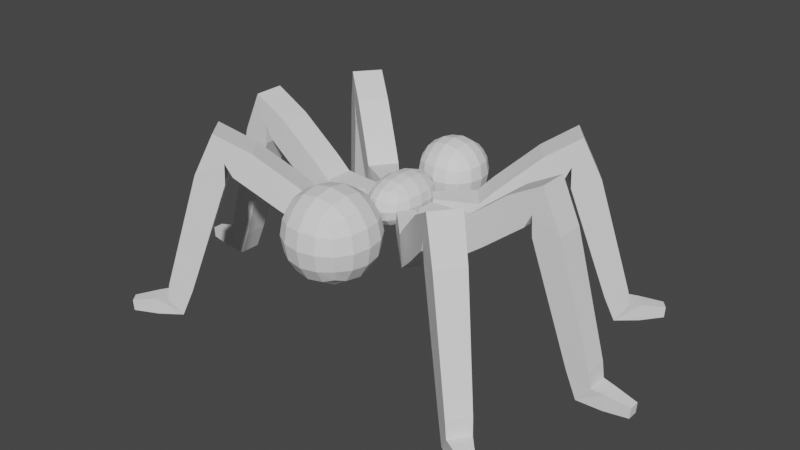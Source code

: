 # Source: untitled.blend  (saved by Blender 3.5.10; exported with 4.5.12 LTS)
import bpy
from mathutils import Matrix  # noqa: F401  (used for matrix-valued properties, if any)

bpy.ops.wm.read_factory_settings(use_empty=True)
scene = bpy.context.scene
scene.name = 'Scene'

# ---- collections
col_collection = bpy.data.collections.new('Collection'); scene.collection.children.link(col_collection)

# ---- world
world_world = bpy.data.worlds.new('World'); scene.world = world_world
world_world.use_nodes = True; world_world.node_tree.nodes.clear()
_N = world_world.node_tree.nodes; _L = world_world.node_tree.links
n0 = _N.new('ShaderNodeOutputWorld'); n0.name = 'World Output'; n0.location = (300, 300)
n1 = _N.new('ShaderNodeBackground'); n1.name = 'Background'; n1.location = (10, 300)
n1.inputs[0].default_value = (0.05088, 0.05088, 0.05088, 1.0)
_L.new(n1.outputs[0], n0.inputs[0])
n0.is_active_output = True
world_world.color = (0.05088, 0.05088, 0.05088)
world_world.use_sun_shadow = False
world_world.sun_shadow_jitter_overblur = 0.0

# ---- meshes
me_cube_001 = bpy.data.meshes.new('Cube.001')
me_cube_001.from_pydata([(-1.0, -1.0, -1.0), (-1.0, -1.0, 1.0), (-1.0, 1.0, -1.0), (-1.0, 1.0, 1.0), (1.0, -1.0, -1.0), (1.0, -1.0, 1.0), (1.0, 1.0, -1.0), (1.0, 1.0, 1.0)], [], [(0, 1, 3, 2), (2, 3, 7, 6), (6, 7, 5, 4), (4, 5, 1, 0), (2, 6, 4, 0), (7, 3, 1, 5)])
_uv = me_cube_001.uv_layers.new(name='UVMap')
_uv.uv.foreach_set('vector', [0.375, 0.0, 0.625, 0.0, 0.625, 0.25, 0.375, 0.25, 0.375, 0.25, 0.625, 0.25, 0.625, 0.5, 0.375, 0.5, 0.375, 0.5, 0.625, 0.5, 0.625, 0.75, 0.375, 0.75, 0.375, 0.75, 0.625, 0.75, 0.625, 1.0, 0.375, 1.0, 0.125, 0.5, 0.375, 0.5, 0.375, 0.75, 0.125, 0.75, 0.625, 0.5, 0.875, 0.5, 0.875, 0.75, 0.625, 0.75])
me_cube_001.update()
me_cube_002 = bpy.data.meshes.new('Cube.002')
me_cube_002.from_pydata([(-1.0, -1.0, -1.0), (-1.0, -1.0, 1.0), (-1.0, 1.0, -1.0), (-1.0, 1.0, 1.0), (1.0, -1.0, -1.0), (1.0, -1.0, 1.0), (1.0, 1.0, -1.0), (1.0, 1.0, 1.0)], [], [(0, 1, 3, 2), (2, 3, 7, 6), (6, 7, 5, 4), (4, 5, 1, 0), (2, 6, 4, 0), (7, 3, 1, 5)])
_uv = me_cube_002.uv_layers.new(name='UVMap')
_uv.uv.foreach_set('vector', [0.375, 0.0, 0.625, 0.0, 0.625, 0.25, 0.375, 0.25, 0.375, 0.25, 0.625, 0.25, 0.625, 0.5, 0.375, 0.5, 0.375, 0.5, 0.625, 0.5, 0.625, 0.75, 0.375, 0.75, 0.375, 0.75, 0.625, 0.75, 0.625, 1.0, 0.375, 1.0, 0.125, 0.5, 0.375, 0.5, 0.375, 0.75, 0.125, 0.75, 0.625, 0.5, 0.875, 0.5, 0.875, 0.75, 0.625, 0.75])
me_cube_002.update()
me_cube_003 = bpy.data.meshes.new('Cube.003')
me_cube_003.from_pydata([(-1.0, -1.0, -1.0), (-1.0, -1.0, 1.0), (-1.0, 1.0, -1.0), (-1.0, 1.0, 1.0), (1.0, -1.0, -1.0), (1.0, -1.0, 1.0), (1.0, 1.0, -1.0), (1.0, 1.0, 1.0)], [], [(0, 1, 3, 2), (2, 3, 7, 6), (6, 7, 5, 4), (4, 5, 1, 0), (2, 6, 4, 0), (7, 3, 1, 5)])
_uv = me_cube_003.uv_layers.new(name='UVMap')
_uv.uv.foreach_set('vector', [0.375, 0.0, 0.625, 0.0, 0.625, 0.25, 0.375, 0.25, 0.375, 0.25, 0.625, 0.25, 0.625, 0.5, 0.375, 0.5, 0.375, 0.5, 0.625, 0.5, 0.625, 0.75, 0.375, 0.75, 0.375, 0.75, 0.625, 0.75, 0.625, 1.0, 0.375, 1.0, 0.125, 0.5, 0.375, 0.5, 0.375, 0.75, 0.125, 0.75, 0.625, 0.5, 0.875, 0.5, 0.875, 0.75, 0.625, 0.75])
me_cube_003.update()
me_vert = bpy.data.meshes.new('Vert')
me_vert.from_pydata([(-0.1832, 0.6316, -0.2847), (0.1832, 0.6316, -0.2847), (0.1832, 0.6885, 0.0773), (-0.1832, 0.6885, 0.0773), (-0.3168, 1.727, -0.5649), (0.3168, 1.727, -0.5649), (0.3168, 1.565, 0.04755), (-0.3168, 1.565, 0.04755), (-0.3178, 3.297, 0.8272), (0.3178, 3.297, 0.8272), (0.3178, 3.48, 1.436), (-0.3178, 3.48, 1.436), (-0.2332, 4.403, -2.622), (0.2332, 4.403, -2.622), (0.2332, 4.69, -2.254), (-0.2332, 4.69, -2.254), (-0.115, 5.446, -2.61), (0.115, 5.446, -2.61), (0.115, 5.461, -2.381), (-0.115, 5.461, -2.381), (-0.5289, 0.3909, -0.2847), (-0.2376, 0.6132, -0.2847), (-0.2721, 0.6584, 0.0773), (-0.5634, 0.4361, 0.0773), (-1.3, 1.181, -0.5649), (-0.7962, 1.565, -0.5649), (-0.6978, 1.436, 0.04755), (-1.201, 1.052, 0.04755), (-2.253, 2.428, 0.8272), (-1.748, 2.814, 0.8272), (-1.859, 2.959, 1.436), (-2.364, 2.574, 1.436), (-2.857, 3.359, -2.622), (-2.486, 3.642, -2.622), (-2.66, 3.869, -2.254), (-3.031, 3.586, -2.254), (-3.396, 4.259, -2.61), (-3.213, 4.399, -2.61), (-3.222, 4.41, -2.381), (-3.405, 4.271, -2.381), (0.2573, 0.6052, -0.2847), (0.5412, 0.3735, -0.2847), (0.5772, 0.4176, 0.0773), (0.2932, 0.6493, 0.0773), (0.8464, 1.539, -0.5649), (1.337, 1.138, -0.5649), (1.235, 1.012, 0.04755), (0.744, 1.413, 0.04755), (1.838, 2.756, 0.8272), (2.331, 2.354, 0.8272), (2.446, 2.496, 1.436), (1.954, 2.898, 1.436), (2.603, 3.559, -2.622), (2.964, 3.264, -2.622), (3.145, 3.486, -2.254), (2.784, 3.781, -2.254), (3.354, 4.292, -2.61), (3.532, 4.147, -2.61), (3.541, 4.158, -2.381), (3.363, 4.304, -2.381), (-0.1832, -0.6316, -0.2847), (0.1832, -0.6316, -0.2847), (0.1832, -0.6885, 0.0773), (-0.1832, -0.6885, 0.0773), (-0.3168, -1.727, -0.5649), (0.3168, -1.727, -0.5649), (0.3168, -1.565, 0.04755), (-0.3168, -1.565, 0.04755), (-0.3178, -3.297, 0.8272), (0.3178, -3.297, 0.8272), (0.3178, -3.48, 1.436), (-0.3178, -3.48, 1.436), (-0.2332, -4.403, -2.622), (0.2332, -4.403, -2.622), (0.2332, -4.69, -2.254), (-0.2332, -4.69, -2.254), (-0.115, -5.446, -2.61), (0.115, -5.446, -2.61), (0.115, -5.461, -2.381), (-0.115, -5.461, -2.381), (-0.5289, -0.3909, -0.2847), (-0.2376, -0.6132, -0.2847), (-0.2721, -0.6584, 0.0773), (-0.5634, -0.4361, 0.0773), (-1.3, -1.181, -0.5649), (-0.7962, -1.565, -0.5649), (-0.6978, -1.436, 0.04755), (-1.201, -1.052, 0.04755), (-2.253, -2.428, 0.8272), (-1.748, -2.814, 0.8272), (-1.859, -2.959, 1.436), (-2.364, -2.574, 1.436), (-2.857, -3.359, -2.622), (-2.486, -3.642, -2.622), (-2.66, -3.869, -2.254), (-3.031, -3.586, -2.254), (-3.396, -4.259, -2.61), (-3.213, -4.399, -2.61), (-3.222, -4.41, -2.381), (-3.405, -4.271, -2.381), (0.2573, -0.6052, -0.2847), (0.5412, -0.3735, -0.2847), (0.5772, -0.4176, 0.0773), (0.2932, -0.6493, 0.0773), (0.8464, -1.539, -0.5649), (1.337, -1.138, -0.5649), (1.235, -1.012, 0.04755), (0.744, -1.413, 0.04755), (1.838, -2.756, 0.8272), (2.331, -2.354, 0.8272), (2.446, -2.496, 1.436), (1.954, -2.898, 1.436), (2.603, -3.559, -2.622), (2.964, -3.264, -2.622), (3.145, -3.486, -2.254), (2.784, -3.781, -2.254), (3.354, -4.292, -2.61), (3.532, -4.147, -2.61), (3.541, -4.158, -2.381), (3.363, -4.304, -2.381), (-0.2351, 1.007, -0.3962), (0.2351, 1.007, -0.3962), (0.2351, 1.08, 0.06835), (-0.2351, 1.08, 0.06835), (-0.317, 2.279, -0.1597), (0.317, 2.279, -0.1597), (0.317, 1.883, 0.3359), (-0.317, 1.883, 0.3359), (-0.3173, 2.714, 0.1877), (0.3173, 2.714, 0.1877), (0.3173, 2.319, 0.6837), (-0.3173, 2.319, 0.6837), (-0.3175, 3.151, 0.5353), (0.3175, 3.151, 0.5353), (0.3175, 2.755, 1.032), (-0.3175, 2.755, 1.032), (-0.3021, 3.316, 0.3778), (0.3021, 3.316, 0.3778), (0.3021, 3.89, 0.5643), (-0.3021, 3.89, 0.5643), (-0.2892, 3.504, -0.1624), (0.2892, 3.504, -0.1624), (0.2892, 4.055, 0.01609), (-0.2892, 4.055, 0.01609), (-0.2772, 3.68, -0.6662), (0.2772, 3.68, -0.6662), (0.2772, 4.208, -0.4951), (-0.2772, 4.208, -0.4951), (-0.2657, 3.849, -1.148), (0.2657, 3.849, -1.148), (0.2657, 4.354, -0.9837), (-0.2657, 4.354, -0.9837), (-0.2546, 4.011, -1.613), (0.2546, 4.011, -1.613), (0.2546, 4.496, -1.456), (-0.2546, 4.496, -1.456), (-0.2438, 4.17, -2.066), (0.2438, 4.17, -2.066), (0.2438, 4.634, -1.916), (-0.2438, 4.634, -1.916), (-0.1812, 4.934, -2.644), (0.1812, 4.934, -2.644), (0.1812, 4.957, -2.282), (-0.1812, 4.957, -2.282), (-0.1459, 5.207, -2.626), (0.1459, 5.207, -2.626), (0.1459, 5.226, -2.335), (-0.1459, 5.226, -2.335), (-0.7976, 0.6574, -0.3962), (-0.4238, 0.9427, -0.3962), (-0.4681, 1.001, 0.06835), (-0.8419, 0.7155, 0.06835), (-1.635, 1.619, -0.1597), (-1.131, 2.004, -0.1597), (-0.8906, 1.689, 0.3359), (-1.395, 1.305, 0.3359), (-1.899, 1.965, 0.1877), (-1.395, 2.35, 0.1877), (-1.155, 2.036, 0.6837), (-1.659, 1.651, 0.6837), (-2.164, 2.312, 0.5353), (-1.659, 2.697, 0.5353), (-1.419, 2.382, 1.032), (-1.924, 1.997, 1.032), (-2.252, 2.452, 0.3778), (-1.772, 2.819, 0.3778), (-2.12, 3.276, 0.5643), (-2.601, 2.909, 0.5643), (-2.356, 2.61, -0.1624), (-1.896, 2.961, -0.1624), (-2.23, 3.399, 0.01609), (-2.69, 3.048, 0.01609), (-2.454, 2.757, -0.6662), (-2.013, 3.094, -0.6662), (-2.333, 3.513, -0.4951), (-2.774, 3.177, -0.4951), (-2.546, 2.898, -1.148), (-2.124, 3.221, -1.148), (-2.431, 3.622, -0.9837), (-2.853, 3.3, -0.9837), (-2.636, 3.034, -1.613), (-2.232, 3.343, -1.613), (-2.525, 3.728, -1.456), (-2.93, 3.419, -1.456), (-2.724, 3.167, -2.066), (-2.336, 3.462, -2.066), (-2.618, 3.831, -1.916), (-3.005, 3.535, -1.916), (-3.138, 3.812, -2.644), (-2.85, 4.032, -2.644), (-2.864, 4.05, -2.282), (-3.152, 3.831, -2.282), (-3.275, 4.051, -2.626), (-3.043, 4.228, -2.626), (-3.055, 4.242, -2.335), (-3.287, 4.065, -2.335), (0.4541, 0.9285, -0.3962), (0.8185, 0.6313, -0.3962), (0.8646, 0.6878, 0.06835), (0.5003, 0.9851, 0.06835), (1.195, 1.966, -0.1597), (1.686, 1.565, -0.1597), (1.436, 1.259, 0.3359), (0.9448, 1.66, 0.3359), (1.47, 2.304, 0.1877), (1.962, 1.903, 0.1877), (1.712, 1.596, 0.6837), (1.22, 1.997, 0.6837), (1.746, 2.642, 0.5353), (2.238, 2.24, 0.5353), (1.987, 1.934, 1.032), (1.495, 2.335, 1.032), (1.862, 2.76, 0.3778), (2.33, 2.378, 0.3778), (2.694, 2.823, 0.5643), (2.225, 3.205, 0.5643), (1.991, 2.898, -0.1624), (2.44, 2.533, -0.1624), (2.787, 2.959, 0.01609), (2.339, 3.325, 0.01609), (2.112, 3.027, -0.6662), (2.541, 2.676, -0.6662), (2.875, 3.085, -0.4951), (2.445, 3.436, -0.4951), (2.227, 3.15, -1.148), (2.639, 2.814, -1.148), (2.959, 3.206, -0.9837), (2.547, 3.542, -0.9837), (2.339, 3.269, -1.613), (2.733, 2.947, -1.613), (3.039, 3.323, -1.456), (2.645, 3.644, -1.456), (2.447, 3.385, -2.066), (2.825, 3.077, -2.066), (3.118, 3.436, -1.916), (2.74, 3.744, -1.916), (2.979, 3.938, -2.644), (3.26, 3.709, -2.644), (3.274, 3.727, -2.282), (2.993, 3.956, -2.282), (3.179, 4.127, -2.626), (3.405, 3.942, -2.626), (3.417, 3.957, -2.335), (3.19, 4.141, -2.335), (-0.2351, -1.007, -0.3962), (0.2351, -1.007, -0.3962), (0.2351, -1.08, 0.06835), (-0.2351, -1.08, 0.06835), (-0.317, -2.279, -0.1597), (0.317, -2.279, -0.1597), (0.317, -1.883, 0.3359), (-0.317, -1.883, 0.3359), (-0.3173, -2.714, 0.1877), (0.3173, -2.714, 0.1877), (0.3173, -2.319, 0.6837), (-0.3173, -2.319, 0.6837), (-0.3175, -3.151, 0.5353), (0.3175, -3.151, 0.5353), (0.3175, -2.755, 1.032), (-0.3175, -2.755, 1.032), (-0.3021, -3.316, 0.3778), (0.3021, -3.316, 0.3778), (0.3021, -3.89, 0.5643), (-0.3021, -3.89, 0.5643), (-0.2892, -3.504, -0.1624), (0.2892, -3.504, -0.1624), (0.2892, -4.055, 0.01609), (-0.2892, -4.055, 0.01609), (-0.2772, -3.68, -0.6662), (0.2772, -3.68, -0.6662), (0.2772, -4.208, -0.4951), (-0.2772, -4.208, -0.4951), (-0.2657, -3.849, -1.148), (0.2657, -3.849, -1.148), (0.2657, -4.354, -0.9837), (-0.2657, -4.354, -0.9837), (-0.2546, -4.011, -1.613), (0.2546, -4.011, -1.613), (0.2546, -4.496, -1.456), (-0.2546, -4.496, -1.456), (-0.2438, -4.17, -2.066), (0.2438, -4.17, -2.066), (0.2438, -4.634, -1.916), (-0.2438, -4.634, -1.916), (-0.1812, -4.934, -2.644), (0.1812, -4.934, -2.644), (0.1812, -4.957, -2.282), (-0.1812, -4.957, -2.282), (-0.1459, -5.207, -2.626), (0.1459, -5.207, -2.626), (0.1459, -5.226, -2.335), (-0.1459, -5.226, -2.335), (-0.7976, -0.6574, -0.3962), (-0.4238, -0.9427, -0.3962), (-0.4681, -1.001, 0.06835), (-0.8419, -0.7155, 0.06835), (-1.635, -1.619, -0.1597), (-1.131, -2.004, -0.1597), (-0.8906, -1.689, 0.3359), (-1.395, -1.305, 0.3359), (-1.899, -1.965, 0.1877), (-1.395, -2.35, 0.1877), (-1.155, -2.036, 0.6837), (-1.659, -1.651, 0.6837), (-2.164, -2.312, 0.5353), (-1.659, -2.697, 0.5353), (-1.419, -2.382, 1.032), (-1.924, -1.997, 1.032), (-2.252, -2.452, 0.3778), (-1.772, -2.819, 0.3778), (-2.12, -3.276, 0.5643), (-2.601, -2.909, 0.5643), (-2.356, -2.61, -0.1624), (-1.896, -2.961, -0.1624), (-2.23, -3.399, 0.01609), (-2.69, -3.048, 0.01609), (-2.454, -2.757, -0.6662), (-2.013, -3.094, -0.6662), (-2.333, -3.513, -0.4951), (-2.774, -3.177, -0.4951), (-2.546, -2.898, -1.148), (-2.124, -3.221, -1.148), (-2.431, -3.622, -0.9837), (-2.853, -3.3, -0.9837), (-2.636, -3.034, -1.613), (-2.232, -3.343, -1.613), (-2.525, -3.728, -1.456), (-2.93, -3.419, -1.456), (-2.724, -3.167, -2.066), (-2.336, -3.462, -2.066), (-2.618, -3.831, -1.916), (-3.005, -3.535, -1.916), (-3.138, -3.812, -2.644), (-2.85, -4.032, -2.644), (-2.864, -4.05, -2.282), (-3.152, -3.831, -2.282), (-3.275, -4.051, -2.626), (-3.043, -4.228, -2.626), (-3.055, -4.242, -2.335), (-3.287, -4.065, -2.335), (0.4541, -0.9285, -0.3962), (0.8185, -0.6313, -0.3962), (0.8646, -0.6878, 0.06835), (0.5003, -0.9851, 0.06835), (1.195, -1.966, -0.1597), (1.686, -1.565, -0.1597), (1.436, -1.259, 0.3359), (0.9448, -1.66, 0.3359), (1.47, -2.304, 0.1877), (1.962, -1.903, 0.1877), (1.712, -1.596, 0.6837), (1.22, -1.997, 0.6837), (1.746, -2.642, 0.5353), (2.238, -2.24, 0.5353), (1.987, -1.934, 1.032), (1.495, -2.335, 1.032), (1.862, -2.76, 0.3778), (2.33, -2.378, 0.3778), (2.694, -2.823, 0.5643), (2.225, -3.205, 0.5643), (1.991, -2.898, -0.1624), (2.44, -2.533, -0.1624), (2.787, -2.959, 0.01609), (2.339, -3.325, 0.01609), (2.112, -3.027, -0.6662), (2.541, -2.676, -0.6662), (2.875, -3.085, -0.4951), (2.445, -3.436, -0.4951), (2.227, -3.15, -1.148), (2.639, -2.814, -1.148), (2.959, -3.206, -0.9837), (2.547, -3.542, -0.9837), (2.339, -3.269, -1.613), (2.733, -2.947, -1.613), (3.039, -3.323, -1.456), (2.645, -3.644, -1.456), (2.447, -3.385, -2.066), (2.825, -3.077, -2.066), (3.118, -3.436, -1.916), (2.74, -3.744, -1.916), (2.979, -3.938, -2.644), (3.26, -3.709, -2.644), (3.274, -3.727, -2.282), (2.993, -3.956, -2.282), (3.179, -4.127, -2.626), (3.405, -3.942, -2.626), (3.417, -3.957, -2.335), (3.19, -4.141, -2.335)], [], [(0, 1, 2, 3), (19, 18, 17, 16), (20, 21, 22, 23), (39, 38, 37, 36), (40, 41, 42, 43), (59, 58, 57, 56), (60, 63, 62, 61), (79, 76, 77, 78), (80, 83, 82, 81), (99, 96, 97, 98), (100, 103, 102, 101), (119, 116, 117, 118), (120, 121, 1, 0), (121, 122, 2, 1), (122, 123, 3, 2), (123, 120, 0, 3), (4, 5, 121, 120), (5, 6, 122, 121), (6, 7, 123, 122), (7, 4, 120, 123), (124, 125, 5, 4), (125, 126, 6, 5), (126, 127, 7, 6), (127, 124, 4, 7), (128, 129, 125, 124), (129, 130, 126, 125), (130, 131, 127, 126), (131, 128, 124, 127), (132, 133, 129, 128), (133, 134, 130, 129), (134, 135, 131, 130), (135, 132, 128, 131), (8, 9, 133, 132), (9, 10, 134, 133), (10, 11, 135, 134), (11, 8, 132, 135), (136, 137, 9, 8), (137, 138, 10, 9), (138, 139, 11, 10), (139, 136, 8, 11), (140, 141, 137, 136), (141, 142, 138, 137), (142, 143, 139, 138), (143, 140, 136, 139), (144, 145, 141, 140), (145, 146, 142, 141), (146, 147, 143, 142), (147, 144, 140, 143), (148, 149, 145, 144), (149, 150, 146, 145), (150, 151, 147, 146), (151, 148, 144, 147), (152, 153, 149, 148), (153, 154, 150, 149), (154, 155, 151, 150), (155, 152, 148, 151), (156, 157, 153, 152), (157, 158, 154, 153), (158, 159, 155, 154), (159, 156, 152, 155), (12, 13, 157, 156), (13, 14, 158, 157), (14, 15, 159, 158), (15, 12, 156, 159), (160, 161, 13, 12), (161, 162, 14, 13), (162, 163, 15, 14), (163, 160, 12, 15), (164, 165, 161, 160), (165, 166, 162, 161), (166, 167, 163, 162), (167, 164, 160, 163), (16, 17, 165, 164), (17, 18, 166, 165), (18, 19, 167, 166), (19, 16, 164, 167), (168, 169, 21, 20), (169, 170, 22, 21), (170, 171, 23, 22), (171, 168, 20, 23), (24, 25, 169, 168), (25, 26, 170, 169), (26, 27, 171, 170), (27, 24, 168, 171), (172, 173, 25, 24), (173, 174, 26, 25), (174, 175, 27, 26), (175, 172, 24, 27), (176, 177, 173, 172), (177, 178, 174, 173), (178, 179, 175, 174), (179, 176, 172, 175), (180, 181, 177, 176), (181, 182, 178, 177), (182, 183, 179, 178), (183, 180, 176, 179), (28, 29, 181, 180), (29, 30, 182, 181), (30, 31, 183, 182), (31, 28, 180, 183), (184, 185, 29, 28), (185, 186, 30, 29), (186, 187, 31, 30), (187, 184, 28, 31), (188, 189, 185, 184), (189, 190, 186, 185), (190, 191, 187, 186), (191, 188, 184, 187), (192, 193, 189, 188), (193, 194, 190, 189), (194, 195, 191, 190), (195, 192, 188, 191), (196, 197, 193, 192), (197, 198, 194, 193), (198, 199, 195, 194), (199, 196, 192, 195), (200, 201, 197, 196), (201, 202, 198, 197), (202, 203, 199, 198), (203, 200, 196, 199), (204, 205, 201, 200), (205, 206, 202, 201), (206, 207, 203, 202), (207, 204, 200, 203), (32, 33, 205, 204), (33, 34, 206, 205), (34, 35, 207, 206), (35, 32, 204, 207), (208, 209, 33, 32), (209, 210, 34, 33), (210, 211, 35, 34), (211, 208, 32, 35), (212, 213, 209, 208), (213, 214, 210, 209), (214, 215, 211, 210), (215, 212, 208, 211), (36, 37, 213, 212), (37, 38, 214, 213), (38, 39, 215, 214), (39, 36, 212, 215), (216, 217, 41, 40), (217, 218, 42, 41), (218, 219, 43, 42), (219, 216, 40, 43), (44, 45, 217, 216), (45, 46, 218, 217), (46, 47, 219, 218), (47, 44, 216, 219), (220, 221, 45, 44), (221, 222, 46, 45), (222, 223, 47, 46), (223, 220, 44, 47), (224, 225, 221, 220), (225, 226, 222, 221), (226, 227, 223, 222), (227, 224, 220, 223), (228, 229, 225, 224), (229, 230, 226, 225), (230, 231, 227, 226), (231, 228, 224, 227), (48, 49, 229, 228), (49, 50, 230, 229), (50, 51, 231, 230), (51, 48, 228, 231), (232, 233, 49, 48), (233, 234, 50, 49), (234, 235, 51, 50), (235, 232, 48, 51), (236, 237, 233, 232), (237, 238, 234, 233), (238, 239, 235, 234), (239, 236, 232, 235), (240, 241, 237, 236), (241, 242, 238, 237), (242, 243, 239, 238), (243, 240, 236, 239), (244, 245, 241, 240), (245, 246, 242, 241), (246, 247, 243, 242), (247, 244, 240, 243), (248, 249, 245, 244), (249, 250, 246, 245), (250, 251, 247, 246), (251, 248, 244, 247), (252, 253, 249, 248), (253, 254, 250, 249), (254, 255, 251, 250), (255, 252, 248, 251), (52, 53, 253, 252), (53, 54, 254, 253), (54, 55, 255, 254), (55, 52, 252, 255), (256, 257, 53, 52), (257, 258, 54, 53), (258, 259, 55, 54), (259, 256, 52, 55), (260, 261, 257, 256), (261, 262, 258, 257), (262, 263, 259, 258), (263, 260, 256, 259), (56, 57, 261, 260), (57, 58, 262, 261), (58, 59, 263, 262), (59, 56, 260, 263), (264, 60, 61, 265), (266, 62, 63, 267), (66, 266, 267, 67), (65, 265, 266, 66), (265, 61, 62, 266), (267, 63, 60, 264), (67, 267, 264, 64), (64, 264, 265, 65), (268, 64, 65, 269), (269, 65, 66, 270), (271, 67, 64, 268), (270, 66, 67, 271), (272, 268, 269, 273), (273, 269, 270, 274), (275, 271, 268, 272), (274, 270, 271, 275), (276, 272, 273, 277), (278, 274, 275, 279), (70, 278, 279, 71), (69, 277, 278, 70), (277, 273, 274, 278), (279, 275, 272, 276), (71, 279, 276, 68), (68, 276, 277, 69), (280, 68, 69, 281), (281, 69, 70, 282), (283, 71, 68, 280), (282, 70, 71, 283), (284, 280, 281, 285), (285, 281, 282, 286), (287, 283, 280, 284), (286, 282, 283, 287), (288, 284, 285, 289), (289, 285, 286, 290), (291, 287, 284, 288), (290, 286, 287, 291), (292, 288, 289, 293), (293, 289, 290, 294), (295, 291, 288, 292), (294, 290, 291, 295), (296, 292, 293, 297), (297, 293, 294, 298), (299, 295, 292, 296), (298, 294, 295, 299), (300, 296, 297, 301), (302, 298, 299, 303), (74, 302, 303, 75), (73, 301, 302, 74), (301, 297, 298, 302), (303, 299, 296, 300), (75, 303, 300, 72), (72, 300, 301, 73), (304, 72, 73, 305), (305, 73, 74, 306), (307, 75, 72, 304), (306, 74, 75, 307), (308, 304, 305, 309), (310, 306, 307, 311), (78, 310, 311, 79), (77, 309, 310, 78), (309, 305, 306, 310), (311, 307, 304, 308), (79, 311, 308, 76), (76, 308, 309, 77), (312, 80, 81, 313), (314, 82, 83, 315), (86, 314, 315, 87), (85, 313, 314, 86), (313, 81, 82, 314), (315, 83, 80, 312), (87, 315, 312, 84), (84, 312, 313, 85), (316, 84, 85, 317), (317, 85, 86, 318), (319, 87, 84, 316), (318, 86, 87, 319), (320, 316, 317, 321), (321, 317, 318, 322), (323, 319, 316, 320), (322, 318, 319, 323), (324, 320, 321, 325), (326, 322, 323, 327), (90, 326, 327, 91), (89, 325, 326, 90), (325, 321, 322, 326), (327, 323, 320, 324), (91, 327, 324, 88), (88, 324, 325, 89), (328, 88, 89, 329), (329, 89, 90, 330), (331, 91, 88, 328), (330, 90, 91, 331), (332, 328, 329, 333), (333, 329, 330, 334), (335, 331, 328, 332), (334, 330, 331, 335), (336, 332, 333, 337), (337, 333, 334, 338), (339, 335, 332, 336), (338, 334, 335, 339), (340, 336, 337, 341), (341, 337, 338, 342), (343, 339, 336, 340), (342, 338, 339, 343), (344, 340, 341, 345), (345, 341, 342, 346), (347, 343, 340, 344), (346, 342, 343, 347), (348, 344, 345, 349), (350, 346, 347, 351), (94, 350, 351, 95), (93, 349, 350, 94), (349, 345, 346, 350), (351, 347, 344, 348), (95, 351, 348, 92), (92, 348, 349, 93), (352, 92, 93, 353), (353, 93, 94, 354), (355, 95, 92, 352), (354, 94, 95, 355), (356, 352, 353, 357), (358, 354, 355, 359), (98, 358, 359, 99), (97, 357, 358, 98), (357, 353, 354, 358), (359, 355, 352, 356), (99, 359, 356, 96), (96, 356, 357, 97), (360, 100, 101, 361), (362, 102, 103, 363), (106, 362, 363, 107), (105, 361, 362, 106), (361, 101, 102, 362), (363, 103, 100, 360), (107, 363, 360, 104), (104, 360, 361, 105), (364, 104, 105, 365), (365, 105, 106, 366), (367, 107, 104, 364), (366, 106, 107, 367), (368, 364, 365, 369), (369, 365, 366, 370), (371, 367, 364, 368), (370, 366, 367, 371), (372, 368, 369, 373), (374, 370, 371, 375), (110, 374, 375, 111), (109, 373, 374, 110), (373, 369, 370, 374), (375, 371, 368, 372), (111, 375, 372, 108), (108, 372, 373, 109), (376, 108, 109, 377), (377, 109, 110, 378), (379, 111, 108, 376), (378, 110, 111, 379), (380, 376, 377, 381), (381, 377, 378, 382), (383, 379, 376, 380), (382, 378, 379, 383), (384, 380, 381, 385), (385, 381, 382, 386), (387, 383, 380, 384), (386, 382, 383, 387), (388, 384, 385, 389), (389, 385, 386, 390), (391, 387, 384, 388), (390, 386, 387, 391), (392, 388, 389, 393), (393, 389, 390, 394), (395, 391, 388, 392), (394, 390, 391, 395), (396, 392, 393, 397), (398, 394, 395, 399), (114, 398, 399, 115), (113, 397, 398, 114), (397, 393, 394, 398), (399, 395, 392, 396), (115, 399, 396, 112), (112, 396, 397, 113), (400, 112, 113, 401), (401, 113, 114, 402), (403, 115, 112, 400), (402, 114, 115, 403), (404, 400, 401, 405), (406, 402, 403, 407), (118, 406, 407, 119), (117, 405, 406, 118), (405, 401, 402, 406), (407, 403, 400, 404), (119, 407, 404, 116), (116, 404, 405, 117)])
me_vert.update()
arm_armature_003 = bpy.data.armatures.new('Armature.003')  # bones are not reproduced

# ---- objects
ob_cube = bpy.data.objects.new('Cube', me_cube_001)
ob_cube_001 = bpy.data.objects.new('Cube.001', me_cube_002)
ob_cube_002 = bpy.data.objects.new('Cube.002', me_cube_003)
ob_vert = bpy.data.objects.new('Vert', me_vert)
ob_armature_003 = bpy.data.objects.new('Armature.003', arm_armature_003)

# ---- transforms, parenting, visibility, modifiers, constraints
ob_cube.parent = ob_armature_003
ob_cube.location = (-7.889e-08, 1.805, 0.0)
ob_cube.rotation_euler = (0.0, -0.0, 1.571)
ob_cube.scale = (0.8515, 0.8515, 0.8515)
_vg = ob_cube.vertex_groups.new(name='Bone.L')
_vg = ob_cube.vertex_groups.new(name='Bone.001.R')
_vg = ob_cube.vertex_groups.new(name='Bone.002.R')
for _i, _w in zip([0, 1, 2, 3, 4, 5, 6, 7], [0.5, 0.5, 0.5, 0.5, 0.5, 0.5, 0.5, 0.5]): _vg.add([_i], _w, 'REPLACE')
_vg = ob_cube.vertex_groups.new(name='Bone.00.R')
_vg = ob_cube.vertex_groups.new(name='Bone.01.R')
_vg = ob_cube.vertex_groups.new(name='Bone.02.R')
_vg = ob_cube.vertex_groups.new(name='Bone.03.R')
_vg = ob_cube.vertex_groups.new(name='Bone.003.R')
_vg = ob_cube.vertex_groups.new(name='Bone.004.R')
_vg = ob_cube.vertex_groups.new(name='Bone.005.R')
_vg = ob_cube.vertex_groups.new(name='Bone.006.R')
_vg = ob_cube.vertex_groups.new(name='Bone.007.R')
_vg = ob_cube.vertex_groups.new(name='Bone.008.R')
_vg = ob_cube.vertex_groups.new(name='Bone.009.R')
_vg = ob_cube.vertex_groups.new(name='Bone.010.R')
_vg = ob_cube.vertex_groups.new(name='Bone.R')
_vg = ob_cube.vertex_groups.new(name='Bone.001.L')
_vg = ob_cube.vertex_groups.new(name='Bone.002.L')
for _i, _w in zip([0, 1, 2, 3, 4, 5, 6, 7], [0.5, 0.5, 0.5, 0.5, 0.5, 0.5, 0.5, 0.5]): _vg.add([_i], _w, 'REPLACE')
_vg = ob_cube.vertex_groups.new(name='Bone.00.L')
_vg = ob_cube.vertex_groups.new(name='Bone.01.L')
_vg = ob_cube.vertex_groups.new(name='Bone.02.L')
_vg = ob_cube.vertex_groups.new(name='Bone.03.L')
_vg = ob_cube.vertex_groups.new(name='Bone.003.L')
_vg = ob_cube.vertex_groups.new(name='Bone.004.L')
_vg = ob_cube.vertex_groups.new(name='Bone.005.L')
_vg = ob_cube.vertex_groups.new(name='Bone.006.L')
_vg = ob_cube.vertex_groups.new(name='Bone.007.L')
_vg = ob_cube.vertex_groups.new(name='Bone.008.L')
_vg = ob_cube.vertex_groups.new(name='Bone.009.L')
_vg = ob_cube.vertex_groups.new(name='Bone.010.L')
_m = ob_cube.modifiers.new('Armature', 'ARMATURE')
_m.object = ob_armature_003
_m = ob_cube.modifiers.new('Subdivision', 'SUBSURF')
_m.levels = 0
ob_cube_001.parent = ob_armature_003
ob_cube_001.location = (-5.633e-09, 0.1289, 0.0)
ob_cube_001.rotation_euler = (0.0, -0.0, 1.571)
ob_cube_001.scale = (0.9957, 0.61, 0.61)
_vg = ob_cube_001.vertex_groups.new(name='Bone.L')
_vg = ob_cube_001.vertex_groups.new(name='Bone.001.R')
for _i, _w in zip([0, 1, 2, 3, 4, 5, 6, 7], [0.4978, 0.4996, 0.4888, 0.4978, 0.4762, 0.4955, 0.1561, 0.4762]): _vg.add([_i], _w, 'REPLACE')
_vg = ob_cube_001.vertex_groups.new(name='Bone.002.R')
_vg = ob_cube_001.vertex_groups.new(name='Bone.00.R')
for _i, _w in zip([4, 6, 7], [0.04503, 0.6878, 0.04503]): _vg.add([_i], _w, 'REPLACE')
_vg = ob_cube_001.vertex_groups.new(name='Bone.01.R')
_vg = ob_cube_001.vertex_groups.new(name='Bone.02.R')
_vg = ob_cube_001.vertex_groups.new(name='Bone.03.R')
_vg = ob_cube_001.vertex_groups.new(name='Bone.003.R')
_vg = ob_cube_001.vertex_groups.new(name='Bone.004.R')
_vg = ob_cube_001.vertex_groups.new(name='Bone.005.R')
_vg = ob_cube_001.vertex_groups.new(name='Bone.006.R')
_vg = ob_cube_001.vertex_groups.new(name='Bone.007.R')
_vg = ob_cube_001.vertex_groups.new(name='Bone.008.R')
_vg = ob_cube_001.vertex_groups.new(name='Bone.009.R')
_vg = ob_cube_001.vertex_groups.new(name='Bone.010.R')
_vg = ob_cube_001.vertex_groups.new(name='Bone.R')
_vg = ob_cube_001.vertex_groups.new(name='Bone.001.L')
for _i, _w in zip([0, 1, 2, 3, 4, 5, 6, 7], [0.4978, 0.4996, 0.4888, 0.4978, 0.4762, 0.4955, 0.1561, 0.4762]): _vg.add([_i], _w, 'REPLACE')
_vg = ob_cube_001.vertex_groups.new(name='Bone.002.L')
_vg = ob_cube_001.vertex_groups.new(name='Bone.00.L')
_vg = ob_cube_001.vertex_groups.new(name='Bone.01.L')
_vg = ob_cube_001.vertex_groups.new(name='Bone.02.L')
_vg = ob_cube_001.vertex_groups.new(name='Bone.03.L')
_vg = ob_cube_001.vertex_groups.new(name='Bone.003.L')
_vg = ob_cube_001.vertex_groups.new(name='Bone.004.L')
_vg = ob_cube_001.vertex_groups.new(name='Bone.005.L')
_vg = ob_cube_001.vertex_groups.new(name='Bone.006.L')
_vg = ob_cube_001.vertex_groups.new(name='Bone.007.L')
_vg = ob_cube_001.vertex_groups.new(name='Bone.008.L')
_vg = ob_cube_001.vertex_groups.new(name='Bone.009.L')
_vg = ob_cube_001.vertex_groups.new(name='Bone.010.L')
_m = ob_cube_001.modifiers.new('Armature', 'ARMATURE')
_m.object = ob_armature_003
_m = ob_cube_001.modifiers.new('Subdivision', 'SUBSURF')
_m.levels = 0
ob_cube_002.parent = ob_armature_003
ob_cube_002.location = (8.213e-08, -1.879, 0.0)
ob_cube_002.rotation_euler = (0.0, -0.0, 1.571)
ob_cube_002.scale = (1.113, 1.113, 1.113)
_vg = ob_cube_002.vertex_groups.new(name='Bone.L')
for _i, _w in zip([0, 1, 2, 3, 4, 5, 6, 7], [0.5, 0.5, 0.5, 0.5, 0.5, 0.5, 0.5, 0.5]): _vg.add([_i], _w, 'REPLACE')
_vg = ob_cube_002.vertex_groups.new(name='Bone.001.R')
_vg = ob_cube_002.vertex_groups.new(name='Bone.002.R')
_vg = ob_cube_002.vertex_groups.new(name='Bone.00.R')
_vg = ob_cube_002.vertex_groups.new(name='Bone.01.R')
_vg = ob_cube_002.vertex_groups.new(name='Bone.02.R')
_vg = ob_cube_002.vertex_groups.new(name='Bone.03.R')
_vg = ob_cube_002.vertex_groups.new(name='Bone.003.R')
_vg = ob_cube_002.vertex_groups.new(name='Bone.004.R')
_vg = ob_cube_002.vertex_groups.new(name='Bone.005.R')
_vg = ob_cube_002.vertex_groups.new(name='Bone.006.R')
_vg = ob_cube_002.vertex_groups.new(name='Bone.007.R')
_vg = ob_cube_002.vertex_groups.new(name='Bone.008.R')
_vg = ob_cube_002.vertex_groups.new(name='Bone.009.R')
_vg = ob_cube_002.vertex_groups.new(name='Bone.010.R')
_vg = ob_cube_002.vertex_groups.new(name='Bone.R')
for _i, _w in zip([0, 1, 2, 3, 4, 5, 6, 7], [0.5, 0.5, 0.5, 0.5, 0.5, 0.5, 0.5, 0.5]): _vg.add([_i], _w, 'REPLACE')
_vg = ob_cube_002.vertex_groups.new(name='Bone.001.L')
_vg = ob_cube_002.vertex_groups.new(name='Bone.002.L')
_vg = ob_cube_002.vertex_groups.new(name='Bone.00.L')
_vg = ob_cube_002.vertex_groups.new(name='Bone.01.L')
_vg = ob_cube_002.vertex_groups.new(name='Bone.02.L')
_vg = ob_cube_002.vertex_groups.new(name='Bone.03.L')
_vg = ob_cube_002.vertex_groups.new(name='Bone.003.L')
_vg = ob_cube_002.vertex_groups.new(name='Bone.004.L')
_vg = ob_cube_002.vertex_groups.new(name='Bone.005.L')
_vg = ob_cube_002.vertex_groups.new(name='Bone.006.L')
_vg = ob_cube_002.vertex_groups.new(name='Bone.007.L')
_vg = ob_cube_002.vertex_groups.new(name='Bone.008.L')
_vg = ob_cube_002.vertex_groups.new(name='Bone.009.L')
_vg = ob_cube_002.vertex_groups.new(name='Bone.010.L')
_m = ob_cube_002.modifiers.new('Armature', 'ARMATURE')
_m.object = ob_armature_003
_m = ob_cube_002.modifiers.new('Subdivision', 'SUBSURF')
_m.levels = 0
ob_vert.parent = ob_armature_003
ob_vert.location = (0.0, 0.0, 0.0)
ob_vert.rotation_euler = (0.0, -0.0, 1.571)
_vg = ob_vert.vertex_groups.new(name='Bone.00')
_vg.add([0, 1, 2, 3, 4, 5, 6, 7, 20, 21, 22, 23, 24, 25, 26, 27, 40, 41, 42, 43, 44, 45, 46, 47, 60, 61, 62, 63, 64, 65, 66, 67, 80, 81, 82, 83, 84, 85, 86, 87, 100, 101, 102, 103, 104, 105, 106, 107, 120, 121, 122, 123, 168, 169, 170, 171, 216, 217, 218, 219, 264, 265, 266, 267, 312, 313, 314, 315, 360, 361, 362, 363], 1.0, 'REPLACE')
_vg = ob_vert.vertex_groups.new(name='Bone.01')
_vg.add([4, 5, 6, 7, 8, 9, 10, 11, 24, 25, 26, 27, 28, 29, 30, 31, 44, 45, 46, 47, 48, 49, 50, 51, 64, 65, 66, 67, 68, 69, 70, 71, 84, 85, 86, 87, 88, 89, 90, 91, 104, 105, 106, 107, 108, 109, 110, 111, 124, 125, 126, 127, 128, 129, 130, 131, 132, 133, 134, 135, 172, 173, 174, 175, 176, 177, 178, 179, 180, 181, 182, 183, 220, 221, 222, 223, 224, 225, 226, 227, 228, 229, 230, 231, 268, 269, 270, 271, 272, 273, 274, 275, 276, 277, 278, 279, 316, 317, 318, 319, 320, 321, 322, 323, 324, 325, 326, 327, 364, 365, 366, 367, 368, 369, 370, 371, 372, 373, 374, 375], 1.0, 'REPLACE')
_vg = ob_vert.vertex_groups.new(name='Bone.02')
_vg.add([8, 9, 10, 11, 12, 13, 14, 15, 28, 29, 30, 31, 32, 33, 34, 35, 48, 49, 50, 51, 52, 53, 54, 55, 68, 69, 70, 71, 72, 73, 74, 75, 88, 89, 90, 91, 92, 93, 94, 95, 108, 109, 110, 111, 112, 113, 114, 115, 136, 137, 138, 139, 140, 141, 142, 143, 144, 145, 146, 147, 148, 149, 150, 151, 152, 153, 154, 155, 156, 157, 158, 159, 184, 185, 186, 187, 188, 189, 190, 191, 192, 193, 194, 195, 196, 197, 198, 199, 200, 201, 202, 203, 204, 205, 206, 207, 232, 233, 234, 235, 236, 237, 238, 239, 240, 241, 242, 243, 244, 245, 246, 247, 248, 249, 250, 251, 252, 253, 254, 255, 280, 281, 282, 283, 284, 285, 286, 287, 288, 289, 290, 291, 292, 293, 294, 295, 296, 297, 298, 299, 300, 301, 302, 303, 328, 329, 330, 331, 332, 333, 334, 335, 336, 337, 338, 339, 340, 341, 342, 343, 344, 345, 346, 347, 348, 349, 350, 351, 376, 377, 378, 379, 380, 381, 382, 383, 384, 385, 386, 387, 388, 389, 390, 391, 392, 393, 394, 395, 396, 397, 398, 399], 1.0, 'REPLACE')
_vg = ob_vert.vertex_groups.new(name='Bone.03')
_vg.add([12, 13, 14, 15, 16, 17, 18, 19, 32, 33, 34, 35, 36, 37, 38, 39, 52, 53, 54, 55, 56, 57, 58, 59, 72, 73, 74, 75, 76, 77, 78, 79, 92, 93, 94, 95, 96, 97, 98, 99, 112, 113, 114, 115, 116, 117, 118, 119, 160, 161, 162, 163, 164, 165, 166, 167, 208, 209, 210, 211, 212, 213, 214, 215, 256, 257, 258, 259, 260, 261, 262, 263, 304, 305, 306, 307, 308, 309, 310, 311, 352, 353, 354, 355, 356, 357, 358, 359, 400, 401, 402, 403, 404, 405, 406, 407], 1.0, 'REPLACE')
_vg = ob_vert.vertex_groups.new(name='Bone.L')
_vg = ob_vert.vertex_groups.new(name='Bone.001.R')
_vg = ob_vert.vertex_groups.new(name='Bone.002.R')
_vg = ob_vert.vertex_groups.new(name='Bone.00.R')
for _i, _w in zip([40, 41, 42, 43, 44, 45, 46, 47, 216, 217, 218, 219, 220, 221, 222], [0.9905, 0.9919, 0.9834, 0.9855, 0.4774, 0.4759, 0.165, 0.164, 0.9533, 0.9602, 0.9012, 0.9083, 0.0353, 0.03185, 0.006802]): _vg.add([_i], _w, 'REPLACE')
_vg = ob_vert.vertex_groups.new(name='Bone.01.R')
for _i, _w in zip([44, 45, 46, 47, 48, 49, 50, 51, 216, 217, 218, 219, 220, 221, 222, 223, 224, 225, 226, 227, 228, 229, 230, 231, 232, 233, 234, 235], [0.5226, 0.524, 0.8347, 0.8359, 0.7998, 0.2307, 0.4892, 0.5203, 0.04342, 0.02966, 0.09878, 0.09166, 0.9565, 0.9571, 0.9702, 0.9765, 0.9882, 0.9768, 0.9861, 0.9916, 0.9534, 0.8366, 0.9195, 0.9613, 0.1058, 0.01656, 0.008418, 0.06321]): _vg.add([_i], _w, 'REPLACE')
_vg = ob_vert.vertex_groups.new(name='Bone.02.R')
for _i, _w in zip([48, 49, 50, 51, 52, 53, 54, 55, 228, 229, 230, 231, 232, 233, 234, 235, 236, 237, 238, 239, 240, 241, 242, 243, 244, 245, 246, 247, 248, 249, 250, 251, 252, 253, 254, 255, 256, 257, 258, 259], [0.2, 0.7692, 0.5108, 0.4797, 0.4861, 0.5129, 0.7721, 0.2106, 0.04219, 0.1627, 0.08008, 0.02673, 0.8942, 0.9667, 0.9708, 0.9368, 0.9896, 0.9959, 0.9965, 0.9932, 0.9989, 0.9994, 0.9995, 0.9991, 0.9992, 0.9994, 0.9994, 0.9988, 0.9936, 0.9957, 0.9957, 0.9894, 0.9428, 0.9626, 0.9656, 0.8917, 0.02058, 0.05582, 0.1167, 0.02462]): _vg.add([_i], _w, 'REPLACE')
_vg = ob_vert.vertex_groups.new(name='Bone.03.R')
for _i, _w in zip([52, 53, 54, 55, 56, 57, 58, 59, 252, 253, 254, 255, 256, 257, 258, 259, 260, 261, 262, 263], [0.5139, 0.4871, 0.2279, 0.7894, 0.999, 0.9985, 0.9979, 0.9988, 0.05724, 0.02483, 0.01882, 0.1083, 0.9647, 0.9442, 0.8833, 0.9627, 0.995, 0.9923, 0.9862, 0.9944]): _vg.add([_i], _w, 'REPLACE')
_vg = ob_vert.vertex_groups.new(name='Bone.003.R')
for _i, _w in zip([0, 1, 2, 3, 4, 5, 6, 7, 120, 121, 122, 123, 124, 125, 126], [0.9905, 0.9919, 0.9834, 0.9855, 0.4774, 0.4759, 0.165, 0.164, 0.9533, 0.9602, 0.9012, 0.9083, 0.0353, 0.03185, 0.006802]): _vg.add([_i], _w, 'REPLACE')
_vg = ob_vert.vertex_groups.new(name='Bone.004.R')
for _i, _w in zip([4, 5, 6, 7, 8, 9, 10, 11, 120, 121, 122, 123, 124, 125, 126, 127, 128, 129, 130, 131, 132, 133, 134, 135, 136, 137, 138, 139], [0.5226, 0.524, 0.8347, 0.8359, 0.7998, 0.2307, 0.4892, 0.5203, 0.04342, 0.02966, 0.09878, 0.09166, 0.9565, 0.9571, 0.9702, 0.9765, 0.9882, 0.9768, 0.9861, 0.9916, 0.9534, 0.8366, 0.9195, 0.9613, 0.1058, 0.01656, 0.008418, 0.06321]): _vg.add([_i], _w, 'REPLACE')
_vg = ob_vert.vertex_groups.new(name='Bone.005.R')
for _i, _w in zip([8, 9, 10, 11, 12, 13, 14, 15, 132, 133, 134, 135, 136, 137, 138, 139, 140, 141, 142, 143, 144, 145, 146, 147, 148, 149, 150, 151, 152, 153, 154, 155, 156, 157, 158, 159, 160, 161, 162, 163], [0.2, 0.7692, 0.5108, 0.4797, 0.4861, 0.5129, 0.7721, 0.2106, 0.04219, 0.1627, 0.08008, 0.02673, 0.8942, 0.9667, 0.9708, 0.9368, 0.9896, 0.9959, 0.9965, 0.9932, 0.9989, 0.9994, 0.9995, 0.9991, 0.9992, 0.9994, 0.9994, 0.9988, 0.9936, 0.9957, 0.9957, 0.9894, 0.9428, 0.9626, 0.9656, 0.8917, 0.02058, 0.05582, 0.1167, 0.02462]): _vg.add([_i], _w, 'REPLACE')
_vg = ob_vert.vertex_groups.new(name='Bone.006.R')
for _i, _w in zip([12, 13, 14, 15, 16, 17, 18, 19, 156, 157, 158, 159, 160, 161, 162, 163, 164, 165, 166, 167], [0.5139, 0.4871, 0.2279, 0.7894, 0.999, 0.9985, 0.9979, 0.9988, 0.05724, 0.02483, 0.01882, 0.1083, 0.9647, 0.9442, 0.8833, 0.9627, 0.995, 0.9923, 0.9862, 0.9944]): _vg.add([_i], _w, 'REPLACE')
_vg = ob_vert.vertex_groups.new(name='Bone.007.R')
for _i, _w in zip([20, 21, 22, 23, 24, 25, 26, 27, 168, 169, 170, 171, 172, 173, 174], [0.9905, 0.9919, 0.9834, 0.9855, 0.4774, 0.4759, 0.165, 0.164, 0.9533, 0.9602, 0.9012, 0.9083, 0.0353, 0.03185, 0.006802]): _vg.add([_i], _w, 'REPLACE')
_vg = ob_vert.vertex_groups.new(name='Bone.008.R')
for _i, _w in zip([24, 25, 26, 27, 28, 29, 30, 31, 168, 169, 170, 171, 172, 173, 174, 175, 176, 177, 178, 179, 180, 181, 182, 183, 184, 185, 186, 187], [0.5226, 0.524, 0.8347, 0.8359, 0.7998, 0.2307, 0.4892, 0.5203, 0.04342, 0.02966, 0.09878, 0.09166, 0.9565, 0.9571, 0.9702, 0.9765, 0.9882, 0.9768, 0.9861, 0.9916, 0.9534, 0.8366, 0.9195, 0.9613, 0.1058, 0.01656, 0.008418, 0.06321]): _vg.add([_i], _w, 'REPLACE')
_vg = ob_vert.vertex_groups.new(name='Bone.009.R')
for _i, _w in zip([28, 29, 30, 31, 32, 33, 34, 35, 180, 181, 182, 183, 184, 185, 186, 187, 188, 189, 190, 191, 192, 193, 194, 195, 196, 197, 198, 199, 200, 201, 202, 203, 204, 205, 206, 207, 208, 209, 210, 211], [0.2, 0.7692, 0.5108, 0.4797, 0.4861, 0.5129, 0.7721, 0.2106, 0.04219, 0.1627, 0.08008, 0.02673, 0.8942, 0.9667, 0.9708, 0.9368, 0.9896, 0.9959, 0.9965, 0.9932, 0.9989, 0.9994, 0.9995, 0.9991, 0.9992, 0.9994, 0.9994, 0.9988, 0.9936, 0.9957, 0.9957, 0.9894, 0.9428, 0.9626, 0.9656, 0.8917, 0.02058, 0.05582, 0.1167, 0.02462]): _vg.add([_i], _w, 'REPLACE')
_vg = ob_vert.vertex_groups.new(name='Bone.010.R')
for _i, _w in zip([32, 33, 34, 35, 36, 37, 38, 39, 204, 205, 206, 207, 208, 209, 210, 211, 212, 213, 214, 215], [0.5139, 0.4871, 0.2279, 0.7894, 0.999, 0.9985, 0.9979, 0.9988, 0.05724, 0.02483, 0.01882, 0.1083, 0.9647, 0.9442, 0.8833, 0.9627, 0.995, 0.9923, 0.9862, 0.9944]): _vg.add([_i], _w, 'REPLACE')
_vg = ob_vert.vertex_groups.new(name='Bone.R')
_vg = ob_vert.vertex_groups.new(name='Bone.001.L')
_vg = ob_vert.vertex_groups.new(name='Bone.002.L')
_vg = ob_vert.vertex_groups.new(name='Bone.00.L')
for _i, _w in zip([100, 101, 102, 103, 104, 105, 106, 107, 360, 361, 362, 363, 364, 365, 366], [0.9905, 0.9919, 0.9834, 0.9855, 0.4774, 0.4759, 0.165, 0.164, 0.9533, 0.9602, 0.9012, 0.9083, 0.0353, 0.03185, 0.006802]): _vg.add([_i], _w, 'REPLACE')
_vg = ob_vert.vertex_groups.new(name='Bone.01.L')
for _i, _w in zip([104, 105, 106, 107, 108, 109, 110, 111, 360, 361, 362, 363, 364, 365, 366, 367, 368, 369, 370, 371, 372, 373, 374, 375, 376, 377, 378, 379], [0.5226, 0.524, 0.8347, 0.8359, 0.7998, 0.2307, 0.4892, 0.5203, 0.04342, 0.02966, 0.09878, 0.09166, 0.9565, 0.9571, 0.9702, 0.9765, 0.9882, 0.9768, 0.9861, 0.9916, 0.9534, 0.8366, 0.9195, 0.9613, 0.1058, 0.01656, 0.008418, 0.06321]): _vg.add([_i], _w, 'REPLACE')
_vg = ob_vert.vertex_groups.new(name='Bone.02.L')
for _i, _w in zip([108, 109, 110, 111, 112, 113, 114, 115, 372, 373, 374, 375, 376, 377, 378, 379, 380, 381, 382, 383, 384, 385, 386, 387, 388, 389, 390, 391, 392, 393, 394, 395, 396, 397, 398, 399, 400, 401, 402, 403], [0.2, 0.7692, 0.5108, 0.4797, 0.4861, 0.5129, 0.7721, 0.2106, 0.04219, 0.1627, 0.08008, 0.02673, 0.8942, 0.9667, 0.9708, 0.9368, 0.9896, 0.9959, 0.9965, 0.9932, 0.9989, 0.9994, 0.9995, 0.9991, 0.9992, 0.9994, 0.9994, 0.9988, 0.9936, 0.9957, 0.9957, 0.9894, 0.9428, 0.9626, 0.9656, 0.8917, 0.02058, 0.05582, 0.1167, 0.02462]): _vg.add([_i], _w, 'REPLACE')
_vg = ob_vert.vertex_groups.new(name='Bone.03.L')
for _i, _w in zip([112, 113, 114, 115, 116, 117, 118, 119, 396, 397, 398, 399, 400, 401, 402, 403, 404, 405, 406, 407], [0.5139, 0.4871, 0.2279, 0.7894, 0.999, 0.9985, 0.9979, 0.9988, 0.05724, 0.02483, 0.01882, 0.1083, 0.9647, 0.9442, 0.8833, 0.9627, 0.995, 0.9923, 0.9862, 0.9944]): _vg.add([_i], _w, 'REPLACE')
_vg = ob_vert.vertex_groups.new(name='Bone.003.L')
for _i, _w in zip([60, 61, 62, 63, 64, 65, 66, 67, 264, 265, 266, 267, 268, 269, 270], [0.9905, 0.9919, 0.9834, 0.9855, 0.4774, 0.4759, 0.165, 0.164, 0.9533, 0.9602, 0.9012, 0.9083, 0.0353, 0.03185, 0.006802]): _vg.add([_i], _w, 'REPLACE')
_vg = ob_vert.vertex_groups.new(name='Bone.004.L')
for _i, _w in zip([64, 65, 66, 67, 68, 69, 70, 71, 264, 265, 266, 267, 268, 269, 270, 271, 272, 273, 274, 275, 276, 277, 278, 279, 280, 281, 282, 283], [0.5226, 0.524, 0.8347, 0.8359, 0.7998, 0.2307, 0.4892, 0.5203, 0.04342, 0.02966, 0.09878, 0.09166, 0.9565, 0.9571, 0.9702, 0.9765, 0.9882, 0.9768, 0.9861, 0.9916, 0.9534, 0.8366, 0.9195, 0.9613, 0.1058, 0.01656, 0.008418, 0.06321]): _vg.add([_i], _w, 'REPLACE')
_vg = ob_vert.vertex_groups.new(name='Bone.005.L')
for _i, _w in zip([68, 69, 70, 71, 72, 73, 74, 75, 276, 277, 278, 279, 280, 281, 282, 283, 284, 285, 286, 287, 288, 289, 290, 291, 292, 293, 294, 295, 296, 297, 298, 299, 300, 301, 302, 303, 304, 305, 306, 307], [0.2, 0.7691, 0.5108, 0.4797, 0.4861, 0.5129, 0.7721, 0.2106, 0.04219, 0.1627, 0.08008, 0.02673, 0.8942, 0.9667, 0.9708, 0.9368, 0.9896, 0.9959, 0.9965, 0.9932, 0.9989, 0.9994, 0.9995, 0.9991, 0.9992, 0.9994, 0.9994, 0.9988, 0.9936, 0.9957, 0.9957, 0.9894, 0.9428, 0.9626, 0.9656, 0.8917, 0.02058, 0.05582, 0.1167, 0.02462]): _vg.add([_i], _w, 'REPLACE')
_vg = ob_vert.vertex_groups.new(name='Bone.006.L')
for _i, _w in zip([72, 73, 74, 75, 76, 77, 78, 79, 300, 301, 302, 303, 304, 305, 306, 307, 308, 309, 310, 311], [0.5139, 0.4871, 0.2279, 0.7894, 0.999, 0.9985, 0.9979, 0.9988, 0.05724, 0.02483, 0.01882, 0.1083, 0.9647, 0.9442, 0.8833, 0.9627, 0.995, 0.9923, 0.9862, 0.9944]): _vg.add([_i], _w, 'REPLACE')
_vg = ob_vert.vertex_groups.new(name='Bone.007.L')
for _i, _w in zip([80, 81, 82, 83, 84, 85, 86, 87, 312, 313, 314, 315, 316, 317, 318], [0.9905, 0.9919, 0.9834, 0.9855, 0.4774, 0.4759, 0.165, 0.164, 0.9533, 0.9602, 0.9012, 0.9083, 0.0353, 0.03185, 0.006802]): _vg.add([_i], _w, 'REPLACE')
_vg = ob_vert.vertex_groups.new(name='Bone.008.L')
for _i, _w in zip([84, 85, 86, 87, 88, 89, 90, 91, 312, 313, 314, 315, 316, 317, 318, 319, 320, 321, 322, 323, 324, 325, 326, 327, 328, 329, 330, 331], [0.5226, 0.524, 0.8347, 0.8359, 0.7998, 0.2307, 0.4892, 0.5203, 0.04342, 0.02966, 0.09878, 0.09166, 0.9565, 0.9571, 0.9702, 0.9765, 0.9882, 0.9768, 0.9861, 0.9916, 0.9534, 0.8366, 0.9195, 0.9613, 0.1058, 0.01656, 0.008418, 0.06321]): _vg.add([_i], _w, 'REPLACE')
_vg = ob_vert.vertex_groups.new(name='Bone.009.L')
for _i, _w in zip([88, 89, 90, 91, 92, 93, 94, 95, 324, 325, 326, 327, 328, 329, 330, 331, 332, 333, 334, 335, 336, 337, 338, 339, 340, 341, 342, 343, 344, 345, 346, 347, 348, 349, 350, 351, 352, 353, 354, 355], [0.2, 0.7692, 0.5108, 0.4797, 0.4861, 0.5129, 0.7721, 0.2106, 0.04219, 0.1627, 0.08008, 0.02673, 0.8942, 0.9667, 0.9708, 0.9368, 0.9896, 0.9959, 0.9965, 0.9932, 0.9989, 0.9994, 0.9995, 0.9991, 0.9992, 0.9994, 0.9994, 0.9988, 0.9936, 0.9957, 0.9957, 0.9894, 0.9428, 0.9626, 0.9656, 0.8917, 0.02058, 0.05582, 0.1167, 0.02462]): _vg.add([_i], _w, 'REPLACE')
_vg = ob_vert.vertex_groups.new(name='Bone.010.L')
for _i, _w in zip([92, 93, 94, 95, 96, 97, 98, 99, 348, 349, 350, 351, 352, 353, 354, 355, 356, 357, 358, 359], [0.5139, 0.4871, 0.2279, 0.7894, 0.999, 0.9985, 0.9979, 0.9988, 0.05724, 0.02483, 0.01882, 0.1083, 0.9647, 0.9442, 0.8833, 0.9627, 0.995, 0.9923, 0.9862, 0.9944]): _vg.add([_i], _w, 'REPLACE')
_m = ob_vert.modifiers.new('Armature', 'ARMATURE')
_m.use_deform_preserve_volume = True
_m = ob_vert.modifiers.new('Armature.001', 'ARMATURE')
_m.object = ob_armature_003
ob_armature_003.location = (0.0, 0.0, 0.0)
ob_armature_003.show_in_front = True

# ---- collection membership
col_collection.objects.link(ob_cube)
col_collection.objects.link(ob_cube_001)
col_collection.objects.link(ob_cube_002)
col_collection.objects.link(ob_vert)
col_collection.objects.link(ob_armature_003)

# ---- scene / render settings (as saved in the file)
scene.frame_start = 1; scene.frame_end = 250; scene.frame_set(1)
scene.render.engine = 'BLENDER_EEVEE_NEXT'
scene.cycles.sampling_pattern = 'TABULATED_SOBOL'
scene.view_settings.view_transform = 'Filmic'
bpy.context.view_layer.update()

# ---- added for rendering (the .blend has no active camera and no usable light): camera, sun
cam_auto = bpy.data.cameras.new('AutoCamera')
cam_auto.lens = 50.0
cam_auto.sensor_width = 36.0
cam_auto.clip_end = 1000.0
ob_auto_camera = bpy.data.objects.new('AutoCamera', cam_auto)
scene.collection.objects.link(ob_auto_camera)
ob_auto_camera.location = (12.556, -14.9989, 9.4407)
ob_auto_camera.rotation_euler = (1.09748, -7.21219e-08, 0.694738)
scene.camera = ob_auto_camera
light_auto_sun = bpy.data.lights.new('AutoSun', 'SUN')
light_auto_sun.energy = 3.0
light_auto_sun.angle = 0.0523599
ob_auto_sun = bpy.data.objects.new('AutoSun', light_auto_sun)
scene.collection.objects.link(ob_auto_sun)
ob_auto_sun.rotation_euler = (0.872665, 0.174533, 0.523599)
bpy.context.view_layer.update()
